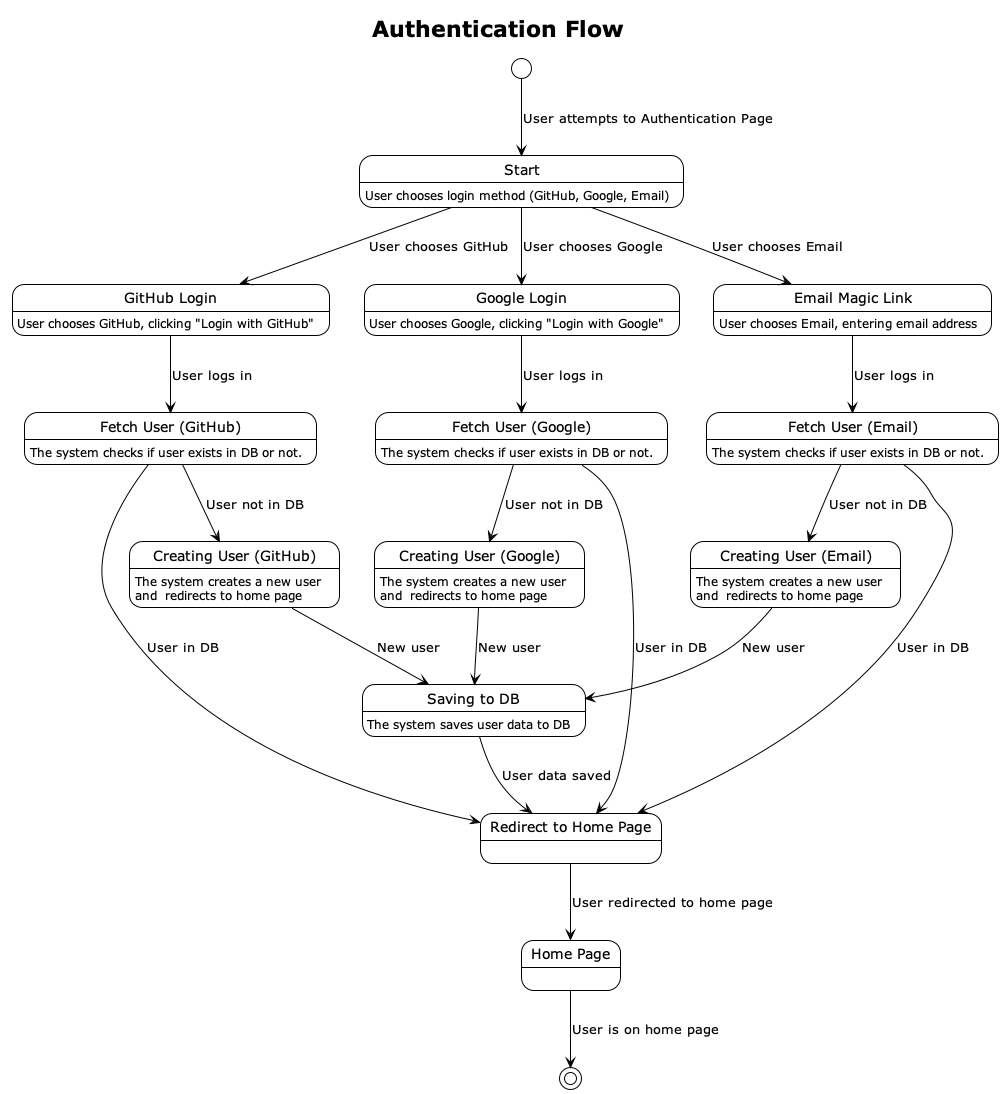

The diagram above was rendered by PlantUML. Its source (embedded in the PNG):
@startuml
!theme plain
title Authentication Flow

[*] --> start: User attempts to Authentication Page

state "Start" as start
start: User chooses login method (GitHub, Google, Email)

state "GitHub Login" as github_login
github_login: User chooses GitHub, clicking "Login with GitHub"

state "Google Login" as google_login
google_login: User chooses Google, clicking "Login with Google"

state "Email Magic Link" as email_magic_link
email_magic_link: User chooses Email, entering email address

state "Fetch User (GitHub)" as fetch_github
fetch_github: The system checks if user exists in DB or not.

state "Fetch User (Google)" as fetch_google
fetch_google: The system checks if user exists in DB or not.

state "Fetch User (Email)" as fetch_email
fetch_email: The system checks if user exists in DB or not.

state "Creating User (GitHub)" as create_github
create_github: The system creates a new user \nand  redirects to home page

state "Creating User (Google)" as create_google
create_google: The system creates a new user \nand  redirects to home page

state "Creating User (Email)" as create_email
create_email: The system creates a new user \nand  redirects to home page

state "Saving to DB" as saving
saving: The system saves user data to DB

state "Redirect to Home Page" as redirect
state "Home Page" as home


start --> github_login : User chooses GitHub
start --> google_login : User chooses Google
start --> email_magic_link : User chooses Email

github_login --> fetch_github : User logs in
google_login --> fetch_google : User logs in
email_magic_link --> fetch_email : User logs in

fetch_github --> create_github : User not in DB
fetch_google --> create_google : User not in DB
fetch_email --> create_email : User not in DB

fetch_github --> redirect : User in DB
fetch_google --> redirect : User in DB
fetch_email --> redirect : User in DB

create_github --> saving : New user
create_google --> saving : New user
create_email --> saving : New user

saving --> redirect : User data saved

redirect --> home : User redirected to home page

home --> [*] : User is on home page
@enduml